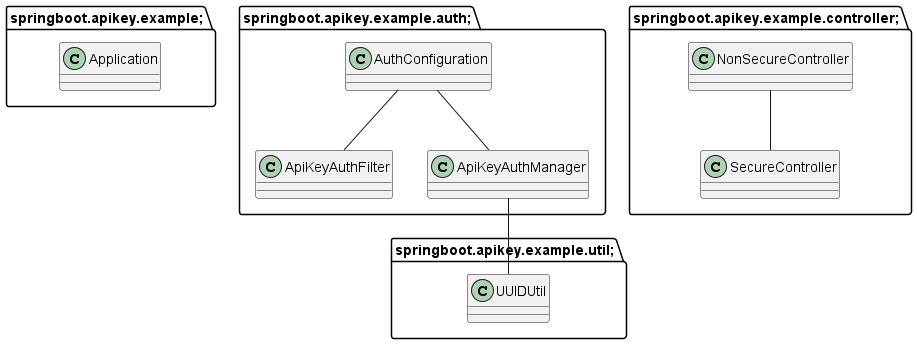

The diagram above was rendered by PlantUML. Its source (embedded in the PNG):
@startuml
package springboot.apikey.example; {
class Application {
}

}

package springboot.apikey.example.auth; {
class ApiKeyAuthFilter {
}

class ApiKeyAuthManager {
}

class AuthConfiguration {
}

}

package springboot.apikey.example.controller; {
class NonSecureController {
}

class SecureController {
}

}

package springboot.apikey.example.util; {
class UUIDUtil {
}

}

ApiKeyAuthManager -- UUIDUtil
AuthConfiguration -- ApiKeyAuthFilter
AuthConfiguration -- ApiKeyAuthManager
NonSecureController -- SecureController
@enduml